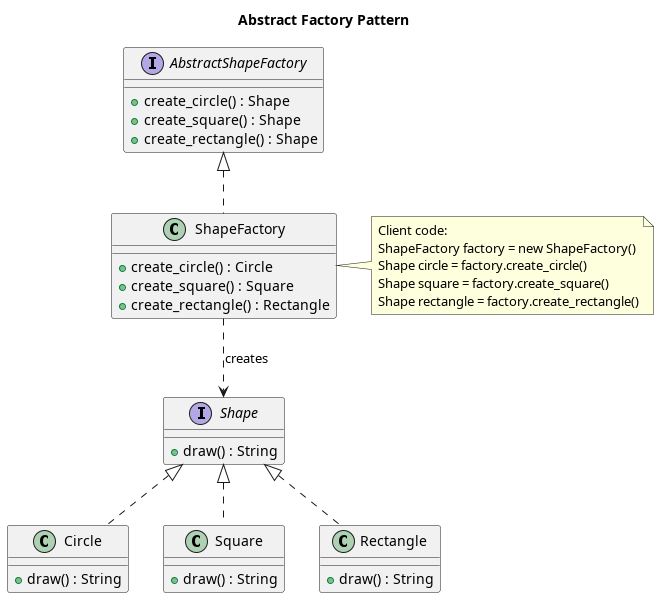

The diagram above was rendered by PlantUML. Its source (embedded in the PNG):
@startuml

title Abstract Factory Pattern

' Produces families of related objects 
' without specifying their concrete classes
' This is needed when multiple factories are needed

' Interface for the product family
interface Shape {
    +draw() : String
}

' Concrete products implementing the Shape interface
class Circle {
    +draw() : String
}

class Square {
    +draw() : String
}

class Rectangle {
    +draw() : String
}

' Abstract factory interface declaring creation methods for each product
interface AbstractShapeFactory {
    +create_circle() : Shape
    +create_square() : Shape
    +create_rectangle() : Shape
}

' Concrete factory implementing the abstract factory interface
class ShapeFactory {
    +create_circle() : Circle
    +create_square() : Square
    +create_rectangle() : Rectangle
}

' Circle, Square and Rectangle implement Shape Interface
Shape <|.. Circle
Shape <|.. Square
Shape <|.. Rectangle

' ShapeFactory implements AbstractShapeFactory Interface
AbstractShapeFactory <|.. ShapeFactory

' ShapeFactory creates objects that implement Shape Interface
ShapeFactory ..> Shape : "creates"

' Example of client code using the abstract factory
note right of ShapeFactory
    Client code:
    ShapeFactory factory = new ShapeFactory()
    Shape circle = factory.create_circle()
    Shape square = factory.create_square()
    Shape rectangle = factory.create_rectangle()
end note

@enduml